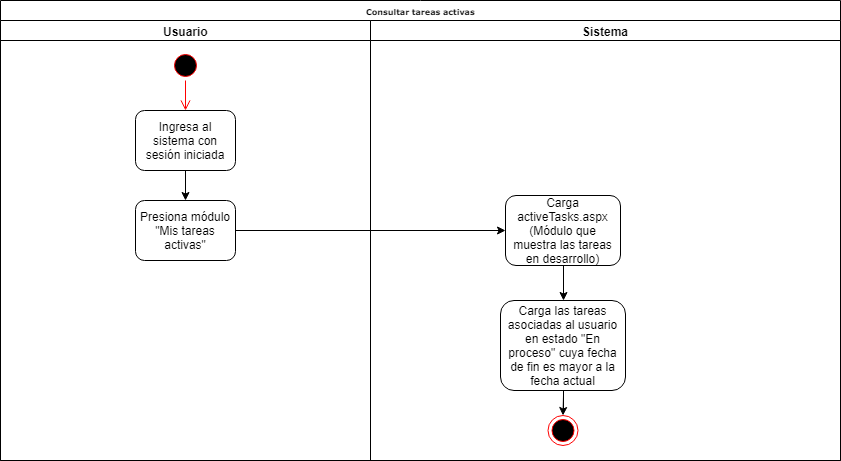

The diagram above was exported from draw.io. Its source (the exported page's mxGraphModel, read from the mxfile embedded in the PNG):
<mxGraphModel dx="862" dy="484" grid="1" gridSize="10" guides="1" tooltips="1" connect="1" arrows="1" fold="1" page="1" pageScale="1" pageWidth="1100" pageHeight="850" background="#ffffff" math="0" shadow="0">
  <root>
    <mxCell id="0" />
    <mxCell id="1" parent="0" />
    <mxCell id="77e6c97f196da883-1" value="Consultar tareas activas" style="swimlane;html=1;childLayout=stackLayout;startSize=20;rounded=0;shadow=0;labelBackgroundColor=none;strokeColor=#000000;strokeWidth=1;fillColor=#ffffff;fontFamily=Verdana;fontSize=8;fontColor=#000000;align=center;" parent="1" vertex="1">
      <mxGeometry x="70" y="40" width="840" height="460" as="geometry" />
    </mxCell>
    <mxCell id="77e6c97f196da883-2" value="Usuario" style="swimlane;html=1;startSize=20;" parent="77e6c97f196da883-1" vertex="1">
      <mxGeometry y="20" width="370" height="440" as="geometry" />
    </mxCell>
    <mxCell id="YQ5PaBi-PY4ycnMEu83l-3" value="" style="edgeStyle=orthogonalEdgeStyle;rounded=0;orthogonalLoop=1;jettySize=auto;html=1;fontFamily=Helvetica;fontSize=12;" parent="77e6c97f196da883-2" source="77e6c97f196da883-8" target="YQ5PaBi-PY4ycnMEu83l-2" edge="1">
      <mxGeometry relative="1" as="geometry" />
    </mxCell>
    <mxCell id="77e6c97f196da883-8" value="Ingresa al sistema con sesión iniciada" style="rounded=1;whiteSpace=wrap;html=1;shadow=0;labelBackgroundColor=none;strokeWidth=1;fontFamily=Helvetica;fontSize=12;align=center;" parent="77e6c97f196da883-2" vertex="1">
      <mxGeometry x="135" y="90" width="100" height="60" as="geometry" />
    </mxCell>
    <mxCell id="YQ5PaBi-PY4ycnMEu83l-2" value="Presiona módulo &quot;Mis tareas activas&quot;" style="rounded=1;whiteSpace=wrap;html=1;shadow=0;labelBackgroundColor=none;strokeWidth=1;fontFamily=Helvetica;fontSize=12;align=center;" parent="77e6c97f196da883-2" vertex="1">
      <mxGeometry x="135" y="180" width="100" height="60" as="geometry" />
    </mxCell>
    <mxCell id="aflFXVehCGjWKjiVdhyN-1" value="" style="ellipse;html=1;shape=startState;fillColor=#000000;strokeColor=#ff0000;" parent="77e6c97f196da883-2" vertex="1">
      <mxGeometry x="170" y="30" width="30" height="30" as="geometry" />
    </mxCell>
    <mxCell id="aflFXVehCGjWKjiVdhyN-2" value="" style="edgeStyle=orthogonalEdgeStyle;html=1;verticalAlign=bottom;endArrow=open;endSize=8;strokeColor=#ff0000;" parent="77e6c97f196da883-2" source="aflFXVehCGjWKjiVdhyN-1" target="77e6c97f196da883-8" edge="1">
      <mxGeometry relative="1" as="geometry">
        <mxPoint x="185" y="120" as="targetPoint" />
      </mxGeometry>
    </mxCell>
    <mxCell id="77e6c97f196da883-3" value="Sistema" style="swimlane;html=1;startSize=20;" parent="77e6c97f196da883-1" vertex="1">
      <mxGeometry x="370" y="20" width="470" height="440" as="geometry" />
    </mxCell>
    <mxCell id="YQ5PaBi-PY4ycnMEu83l-7" value="" style="edgeStyle=orthogonalEdgeStyle;rounded=0;orthogonalLoop=1;jettySize=auto;html=1;fontFamily=Helvetica;fontSize=12;" parent="77e6c97f196da883-3" source="YQ5PaBi-PY4ycnMEu83l-4" target="YQ5PaBi-PY4ycnMEu83l-6" edge="1">
      <mxGeometry relative="1" as="geometry" />
    </mxCell>
    <mxCell id="YQ5PaBi-PY4ycnMEu83l-4" value="Carga activeTasks.aspx&lt;br&gt;(Módulo que muestra las tareas en desarrollo)" style="rounded=1;whiteSpace=wrap;html=1;shadow=0;labelBackgroundColor=none;strokeWidth=1;fontFamily=Helvetica;fontSize=12;align=center;" parent="77e6c97f196da883-3" vertex="1">
      <mxGeometry x="135" y="175" width="115" height="70" as="geometry" />
    </mxCell>
    <mxCell id="YQ5PaBi-PY4ycnMEu83l-6" value="Carga las tareas asociadas al usuario en estado &quot;En proceso&quot; cuya fecha de fin es mayor a la fecha actual" style="rounded=1;whiteSpace=wrap;html=1;shadow=0;labelBackgroundColor=none;strokeWidth=1;fontFamily=Helvetica;fontSize=12;align=center;" parent="77e6c97f196da883-3" vertex="1">
      <mxGeometry x="130" y="280" width="125" height="90" as="geometry" />
    </mxCell>
    <mxCell id="YQ5PaBi-PY4ycnMEu83l-13" value="" style="ellipse;html=1;shape=endState;fillColor=#000000;strokeColor=#ff0000;" parent="77e6c97f196da883-3" vertex="1">
      <mxGeometry x="177.5" y="395" width="30" height="30" as="geometry" />
    </mxCell>
    <mxCell id="YQ5PaBi-PY4ycnMEu83l-18" style="edgeStyle=orthogonalEdgeStyle;rounded=0;orthogonalLoop=1;jettySize=auto;html=1;fontFamily=Helvetica;fontSize=12;" parent="77e6c97f196da883-3" source="YQ5PaBi-PY4ycnMEu83l-6" target="YQ5PaBi-PY4ycnMEu83l-13" edge="1">
      <mxGeometry relative="1" as="geometry">
        <mxPoint x="192.5" y="365" as="sourcePoint" />
      </mxGeometry>
    </mxCell>
    <mxCell id="YQ5PaBi-PY4ycnMEu83l-5" value="" style="edgeStyle=orthogonalEdgeStyle;rounded=0;orthogonalLoop=1;jettySize=auto;html=1;fontFamily=Helvetica;fontSize=12;" parent="77e6c97f196da883-1" source="YQ5PaBi-PY4ycnMEu83l-2" target="YQ5PaBi-PY4ycnMEu83l-4" edge="1">
      <mxGeometry relative="1" as="geometry" />
    </mxCell>
    <mxCell id="YQ5PaBi-PY4ycnMEu83l-15" style="edgeStyle=orthogonalEdgeStyle;rounded=0;orthogonalLoop=1;jettySize=auto;html=1;fontFamily=Helvetica;fontSize=12;" parent="1" edge="1">
      <mxGeometry relative="1" as="geometry">
        <mxPoint x="635" y="657.5" as="sourcePoint" />
      </mxGeometry>
    </mxCell>
    <mxCell id="YQ5PaBi-PY4ycnMEu83l-22" value="" style="edgeStyle=orthogonalEdgeStyle;rounded=0;orthogonalLoop=1;jettySize=auto;html=1;fontFamily=Helvetica;fontSize=12;entryX=0.5;entryY=0;entryDx=0;entryDy=0;" parent="1" edge="1">
      <mxGeometry relative="1" as="geometry">
        <mxPoint x="635" y="580" as="sourcePoint" />
      </mxGeometry>
    </mxCell>
  </root>
</mxGraphModel>